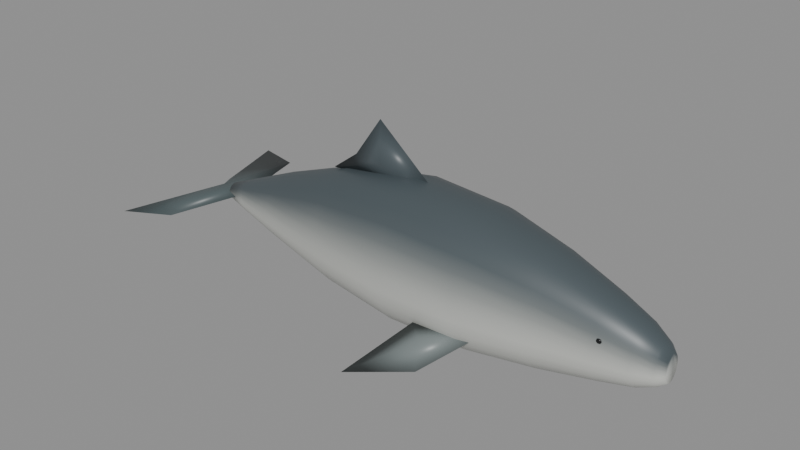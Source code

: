 # Source: porpoise.blend  (saved by Blender 5.2.45; exported with 4.5.12 LTS)
import bpy
from mathutils import Matrix  # noqa: F401  (used for matrix-valued properties, if any)

bpy.ops.wm.read_factory_settings(use_empty=True)
scene = bpy.context.scene
scene.name = 'Scene'

# ---- materials (node trees are filled in below, after node groups)
mat_porpoise_natural_shading = bpy.data.materials.new('porpoise natural shading')
mat_porpoise_eyes = bpy.data.materials.new('porpoise eyes')

# ---- material node trees
mat_porpoise_natural_shading.use_nodes = True; mat_porpoise_natural_shading.node_tree.nodes.clear()
_N = mat_porpoise_natural_shading.node_tree.nodes; _L = mat_porpoise_natural_shading.node_tree.links
n0 = _N.new('ShaderNodeBsdfPrincipled'); n0.name = 'Principled BSDF'; n0.location = (-200, 100)
n0.inputs[2].default_value = 0.42
n0.inputs[10].default_value = 0.005
n1 = _N.new('ShaderNodeOutputMaterial'); n1.name = 'Material Output'; n1.location = (200, 100)
n2 = _N.new('ShaderNodeVertexColor'); n2.name = 'Color Attribute'; n2.location = (0, 0)
_L.new(n0.outputs[0], n1.inputs[0])
_L.new(n2.outputs[0], n0.inputs[0])
n1.is_active_output = True
mat_porpoise_eyes.use_nodes = True; mat_porpoise_eyes.node_tree.nodes.clear()
_N = mat_porpoise_eyes.node_tree.nodes; _L = mat_porpoise_eyes.node_tree.links
n0 = _N.new('ShaderNodeBsdfPrincipled'); n0.name = 'Principled BSDF'; n0.location = (-200, 100)
n0.inputs[0].default_value = (0.005, 0.006, 0.007, 1.0)
n0.inputs[2].default_value = 0.3
n0.inputs[10].default_value = 0.005
n1 = _N.new('ShaderNodeOutputMaterial'); n1.name = 'Material Output'; n1.location = (200, 100)
_L.new(n0.outputs[0], n1.inputs[0])
n1.is_active_output = True

# ---- meshes
me_porpoise_body_and_fins = bpy.data.meshes.new('porpoise_body_and_fins')
me_porpoise_body_and_fins.from_pydata([(-0.64, 0.025, 0.1903), (-0.64, 0.02437, 0.1958), (-0.64, 0.02252, 0.2011), (-0.64, 0.01955, 0.2058), (-0.64, 0.01559, 0.2098), (-0.64, 0.01085, 0.2128), (-0.64, 0.005563, 0.2146), (-0.64, 1.531e-18, 0.2153), (-0.64, -0.005563, 0.2146), (-0.64, -0.01085, 0.2128), (-0.64, -0.01559, 0.2098), (-0.64, -0.01955, 0.2058), (-0.64, -0.02252, 0.2011), (-0.64, -0.02437, 0.1958), (-0.64, -0.025, 0.1903), (-0.64, -0.02437, 0.1847), (-0.64, -0.02252, 0.1794), (-0.64, -0.01955, 0.1747), (-0.64, -0.01559, 0.1707), (-0.64, -0.01085, 0.1677), (-0.64, -0.005563, 0.1659), (-0.64, -4.592e-18, 0.1653), (-0.64, 0.005563, 0.1659), (-0.64, 0.01085, 0.1677), (-0.64, 0.01559, 0.1707), (-0.64, 0.01955, 0.1747), (-0.64, 0.02252, 0.1794), (-0.64, 0.02437, 0.1847), (-0.56, 0.053, 0.1991), (-0.56, 0.05167, 0.2102), (-0.56, 0.04775, 0.2208), (-0.56, 0.04144, 0.2302), (-0.56, 0.03304, 0.2382), (-0.56, 0.023, 0.2441), (-0.56, 0.01179, 0.2478), (-0.56, 3.245e-18, 0.2491), (-0.56, -0.01179, 0.2478), (-0.56, -0.023, 0.2441), (-0.56, -0.03304, 0.2382), (-0.56, -0.04144, 0.2302), (-0.56, -0.04775, 0.2208), (-0.56, -0.05167, 0.2102), (-0.56, -0.053, 0.1991), (-0.56, -0.05167, 0.1879), (-0.56, -0.04775, 0.1774), (-0.56, -0.04144, 0.1679), (-0.56, -0.03304, 0.16), (-0.56, -0.023, 0.154), (-0.56, -0.01179, 0.1503), (-0.56, -9.736e-18, 0.1491), (-0.56, 0.01179, 0.1503), (-0.56, 0.023, 0.154), (-0.56, 0.03304, 0.16), (-0.56, 0.04144, 0.1679), (-0.56, 0.04775, 0.1774), (-0.56, 0.05167, 0.1879), (-0.41, 0.095, 0.2126), (-0.41, 0.09262, 0.2348), (-0.41, 0.08559, 0.256), (-0.41, 0.07427, 0.2749), (-0.41, 0.05923, 0.2908), (-0.41, 0.04122, 0.3027), (-0.41, 0.02114, 0.3101), (-0.41, 5.817e-18, 0.3126), (-0.41, -0.02114, 0.3101), (-0.41, -0.04122, 0.3027), (-0.41, -0.05923, 0.2908), (-0.41, -0.07427, 0.2749), (-0.41, -0.08559, 0.256), (-0.41, -0.09262, 0.2348), (-0.41, -0.095, 0.2126), (-0.41, -0.09262, 0.1903), (-0.41, -0.08559, 0.1692), (-0.41, -0.07427, 0.1502), (-0.41, -0.05923, 0.1344), (-0.41, -0.04122, 0.1225), (-0.41, -0.02114, 0.1151), (-0.41, -1.745e-17, 0.1126), (-0.41, 0.02114, 0.1151), (-0.41, 0.04122, 0.1225), (-0.41, 0.05923, 0.1344), (-0.41, 0.07427, 0.1502), (-0.41, 0.08559, 0.1692), (-0.41, 0.09262, 0.1903), (-0.18, 0.145, 0.2258), (-0.18, 0.1414, 0.2637), (-0.18, 0.1306, 0.2996), (-0.18, 0.1134, 0.3318), (-0.18, 0.09041, 0.3588), (-0.18, 0.06291, 0.379), (-0.18, 0.03227, 0.3916), (-0.18, 8.879e-18, 0.3958), (-0.18, -0.03227, 0.3916), (-0.18, -0.06291, 0.379), (-0.18, -0.09041, 0.3588), (-0.18, -0.1134, 0.3318), (-0.18, -0.1306, 0.2996), (-0.18, -0.1414, 0.2637), (-0.18, -0.145, 0.2258), (-0.18, -0.1414, 0.188), (-0.18, -0.1306, 0.1521), (-0.18, -0.1134, 0.1198), (-0.18, -0.09041, 0.09293), (-0.18, -0.06291, 0.07268), (-0.18, -0.03227, 0.0601), (-0.18, -2.664e-17, 0.05584), (-0.18, 0.03227, 0.0601), (-0.18, 0.06291, 0.07268), (-0.18, 0.09041, 0.09293), (-0.18, 0.1134, 0.1198), (-0.18, 0.1306, 0.1521), (-0.18, 0.1414, 0.188), (0.06, 0.175, 0.23), (0.06, 0.1706, 0.2756), (0.06, 0.1577, 0.3189), (0.06, 0.1368, 0.3578), (0.06, 0.1091, 0.3902), (0.06, 0.07593, 0.4147), (0.06, 0.03894, 0.4298), (0.06, 1.072e-17, 0.435), (0.06, -0.03894, 0.4298), (0.06, -0.07593, 0.4147), (0.06, -0.1091, 0.3902), (0.06, -0.1368, 0.3578), (0.06, -0.1577, 0.3189), (0.06, -0.1706, 0.2756), (0.06, -0.175, 0.23), (0.06, -0.1706, 0.1843), (0.06, -0.1577, 0.141), (0.06, -0.1368, 0.1022), (0.06, -0.1091, 0.06969), (0.06, -0.07593, 0.04527), (0.06, -0.03894, 0.03011), (0.06, -3.215e-17, 0.02497), (0.06, 0.03894, 0.03011), (0.06, 0.07593, 0.04527), (0.06, 0.1091, 0.06969), (0.06, 0.1368, 0.1022), (0.06, 0.1577, 0.141), (0.06, 0.1706, 0.1843), (0.29, 0.17, 0.2246), (0.29, 0.1657, 0.268), (0.29, 0.1532, 0.3092), (0.29, 0.1329, 0.3462), (0.29, 0.106, 0.3771), (0.29, 0.07376, 0.4003), (0.29, 0.03783, 0.4147), (0.29, 1.041e-17, 0.4196), (0.29, -0.03783, 0.4147), (0.29, -0.07376, 0.4003), (0.29, -0.106, 0.3771), (0.29, -0.1329, 0.3462), (0.29, -0.1532, 0.3092), (0.29, -0.1657, 0.268), (0.29, -0.17, 0.2246), (0.29, -0.1657, 0.1812), (0.29, -0.1532, 0.14), (0.29, -0.1329, 0.103), (0.29, -0.106, 0.07217), (0.29, -0.07376, 0.04894), (0.29, -0.03783, 0.03452), (0.29, -3.123e-17, 0.02963), (0.29, 0.03783, 0.03452), (0.29, 0.07376, 0.04894), (0.29, 0.106, 0.07217), (0.29, 0.1329, 0.103), (0.29, 0.1532, 0.14), (0.29, 0.1657, 0.1812), (0.48, 0.13, 0.2134), (0.48, 0.1267, 0.249), (0.48, 0.1171, 0.2828), (0.48, 0.1016, 0.3131), (0.48, 0.08105, 0.3385), (0.48, 0.0564, 0.3575), (0.48, 0.02893, 0.3694), (0.48, 7.96e-18, 0.3734), (0.48, -0.02893, 0.3694), (0.48, -0.0564, 0.3575), (0.48, -0.08105, 0.3385), (0.48, -0.1016, 0.3131), (0.48, -0.1171, 0.2828), (0.48, -0.1267, 0.249), (0.48, -0.13, 0.2134), (0.48, -0.1267, 0.1778), (0.48, -0.1171, 0.1439), (0.48, -0.1016, 0.1136), (0.48, -0.08105, 0.08827), (0.48, -0.0564, 0.06921), (0.48, -0.02893, 0.05737), (0.48, -2.388e-17, 0.05336), (0.48, 0.02893, 0.05737), (0.48, 0.0564, 0.06921), (0.48, 0.08105, 0.08827), (0.48, 0.1016, 0.1136), (0.48, 0.1171, 0.1439), (0.48, 0.1267, 0.1778), (0.64, 0.094, 0.1991), (0.64, 0.09164, 0.2247), (0.64, 0.08469, 0.249), (0.64, 0.07349, 0.2708), (0.64, 0.05861, 0.289), (0.64, 0.04079, 0.3027), (0.64, 0.02092, 0.3112), (0.64, 5.756e-18, 0.3141), (0.64, -0.02092, 0.3112), (0.64, -0.04079, 0.3027), (0.64, -0.05861, 0.289), (0.64, -0.07349, 0.2708), (0.64, -0.08469, 0.249), (0.64, -0.09164, 0.2247), (0.64, -0.094, 0.1991), (0.64, -0.09164, 0.1735), (0.64, -0.08469, 0.1492), (0.64, -0.07349, 0.1274), (0.64, -0.05861, 0.1092), (0.64, -0.04079, 0.09545), (0.64, -0.02092, 0.08695), (0.64, -1.727e-17, 0.08406), (0.64, 0.02092, 0.08695), (0.64, 0.04079, 0.09545), (0.64, 0.05861, 0.1092), (0.64, 0.07349, 0.1274), (0.64, 0.08469, 0.1492), (0.64, 0.09164, 0.1735), (0.73, 0.07, 0.1891), (0.73, 0.06824, 0.208), (0.73, 0.06307, 0.226), (0.73, 0.05473, 0.2421), (0.73, 0.04364, 0.2555), (0.73, 0.03037, 0.2657), (0.73, 0.01558, 0.272), (0.73, 4.286e-18, 0.2741), (0.73, -0.01558, 0.272), (0.73, -0.03037, 0.2657), (0.73, -0.04364, 0.2555), (0.73, -0.05473, 0.2421), (0.73, -0.06307, 0.226), (0.73, -0.06824, 0.208), (0.73, -0.07, 0.1891), (0.73, -0.06824, 0.1702), (0.73, -0.06307, 0.1522), (0.73, -0.05473, 0.1361), (0.73, -0.04364, 0.1226), (0.73, -0.03037, 0.1125), (0.73, -0.01558, 0.1062), (0.73, -1.286e-17, 0.1041), (0.73, 0.01558, 0.1062), (0.73, 0.03037, 0.1125), (0.73, 0.04364, 0.1226), (0.73, 0.05473, 0.1361), (0.73, 0.06307, 0.1522), (0.73, 0.06824, 0.1702), (0.78, 0.048, 0.1829), (0.78, 0.0468, 0.1956), (0.78, 0.04325, 0.2077), (0.78, 0.03753, 0.2185), (0.78, 0.02993, 0.2275), (0.78, 0.02083, 0.2343), (0.78, 0.01068, 0.2385), (0.78, 2.939e-18, 0.2399), (0.78, -0.01068, 0.2385), (0.78, -0.02083, 0.2343), (0.78, -0.02993, 0.2275), (0.78, -0.03753, 0.2185), (0.78, -0.04325, 0.2077), (0.78, -0.0468, 0.1956), (0.78, -0.048, 0.1829), (0.78, -0.0468, 0.1703), (0.78, -0.04325, 0.1582), (0.78, -0.03753, 0.1474), (0.78, -0.02993, 0.1384), (0.78, -0.02083, 0.1316), (0.78, -0.01068, 0.1274), (0.78, -8.817e-18, 0.1259), (0.78, 0.01068, 0.1274), (0.78, 0.02083, 0.1316), (0.78, 0.02993, 0.1384), (0.78, 0.03753, 0.1474), (0.78, 0.04325, 0.1582), (0.78, 0.0468, 0.1703), (0.8, 0.028, 0.1804), (0.8, 0.0273, 0.1893), (0.8, 0.02523, 0.1977), (0.8, 0.02189, 0.2053), (0.8, 0.01746, 0.2116), (0.8, 0.01215, 0.2164), (0.8, 0.006231, 0.2194), (0.8, 1.715e-18, 0.2204), (0.8, -0.006231, 0.2194), (0.8, -0.01215, 0.2164), (0.8, -0.01746, 0.2116), (0.8, -0.02189, 0.2053), (0.8, -0.02523, 0.1977), (0.8, -0.0273, 0.1893), (0.8, -0.028, 0.1804), (0.8, -0.0273, 0.1715), (0.8, -0.02523, 0.163), (0.8, -0.02189, 0.1554), (0.8, -0.01746, 0.1491), (0.8, -0.01215, 0.1443), (0.8, -0.006231, 0.1414), (0.8, -5.144e-18, 0.1404), (0.8, 0.006231, 0.1414), (0.8, 0.01215, 0.1443), (0.8, 0.01746, 0.1491), (0.8, 0.02189, 0.1554), (0.8, 0.02523, 0.163), (0.8, 0.0273, 0.1715), (0.13, 0.0, 0.4), (-0.065, 0.0, 0.565), (-0.15, 0.0, 0.445), (-0.23, 0.0, 0.385), (-0.06, -0.012, 0.44), (-0.06, 0.012, 0.44), (0.36, -0.105, 0.145), (0.24, -0.23, 0.045), (0.055, -0.3, 0.0), (0.16, -0.14, 0.115), (0.21, -0.18, 0.076), (0.21, -0.18, 0.094), (0.36, 0.105, 0.145), (0.24, 0.23, 0.045), (0.055, 0.3, 0.0), (0.16, 0.14, 0.115), (0.21, 0.18, 0.076), (0.21, 0.18, 0.094), (-0.59, 0.0, 0.195), (-0.65, 0.24, 0.195), (-0.8, 0.29, 0.18), (-0.74, 0.065, 0.175), (-0.71, 0.0, 0.175), (-0.74, -0.065, 0.175), (-0.8, -0.29, 0.18), (-0.65, -0.24, 0.195), (-0.69, 0.0, 0.173), (-0.69, 0.0, 0.197)], [], [(0, 1, 29, 28), (1, 2, 30, 29), (2, 3, 31, 30), (3, 4, 32, 31), (4, 5, 33, 32), (5, 6, 34, 33), (6, 7, 35, 34), (7, 8, 36, 35), (8, 9, 37, 36), (9, 10, 38, 37), (10, 11, 39, 38), (11, 12, 40, 39), (12, 13, 41, 40), (13, 14, 42, 41), (14, 15, 43, 42), (15, 16, 44, 43), (16, 17, 45, 44), (17, 18, 46, 45), (18, 19, 47, 46), (19, 20, 48, 47), (20, 21, 49, 48), (21, 22, 50, 49), (22, 23, 51, 50), (23, 24, 52, 51), (24, 25, 53, 52), (25, 26, 54, 53), (26, 27, 55, 54), (27, 0, 28, 55), (28, 29, 57, 56), (29, 30, 58, 57), (30, 31, 59, 58), (31, 32, 60, 59), (32, 33, 61, 60), (33, 34, 62, 61), (34, 35, 63, 62), (35, 36, 64, 63), (36, 37, 65, 64), (37, 38, 66, 65), (38, 39, 67, 66), (39, 40, 68, 67), (40, 41, 69, 68), (41, 42, 70, 69), (42, 43, 71, 70), (43, 44, 72, 71), (44, 45, 73, 72), (45, 46, 74, 73), (46, 47, 75, 74), (47, 48, 76, 75), (48, 49, 77, 76), (49, 50, 78, 77), (50, 51, 79, 78), (51, 52, 80, 79), (52, 53, 81, 80), (53, 54, 82, 81), (54, 55, 83, 82), (55, 28, 56, 83), (56, 57, 85, 84), (57, 58, 86, 85), (58, 59, 87, 86), (59, 60, 88, 87), (60, 61, 89, 88), (61, 62, 90, 89), (62, 63, 91, 90), (63, 64, 92, 91), (64, 65, 93, 92), (65, 66, 94, 93), (66, 67, 95, 94), (67, 68, 96, 95), (68, 69, 97, 96), (69, 70, 98, 97), (70, 71, 99, 98), (71, 72, 100, 99), (72, 73, 101, 100), (73, 74, 102, 101), (74, 75, 103, 102), (75, 76, 104, 103), (76, 77, 105, 104), (77, 78, 106, 105), (78, 79, 107, 106), (79, 80, 108, 107), (80, 81, 109, 108), (81, 82, 110, 109), (82, 83, 111, 110), (83, 56, 84, 111), (84, 85, 113, 112), (85, 86, 114, 113), (86, 87, 115, 114), (87, 88, 116, 115), (88, 89, 117, 116), (89, 90, 118, 117), (90, 91, 119, 118), (91, 92, 120, 119), (92, 93, 121, 120), (93, 94, 122, 121), (94, 95, 123, 122), (95, 96, 124, 123), (96, 97, 125, 124), (97, 98, 126, 125), (98, 99, 127, 126), (99, 100, 128, 127), (100, 101, 129, 128), (101, 102, 130, 129), (102, 103, 131, 130), (103, 104, 132, 131), (104, 105, 133, 132), (105, 106, 134, 133), (106, 107, 135, 134), (107, 108, 136, 135), (108, 109, 137, 136), (109, 110, 138, 137), (110, 111, 139, 138), (111, 84, 112, 139), (112, 113, 141, 140), (113, 114, 142, 141), (114, 115, 143, 142), (115, 116, 144, 143), (116, 117, 145, 144), (117, 118, 146, 145), (118, 119, 147, 146), (119, 120, 148, 147), (120, 121, 149, 148), (121, 122, 150, 149), (122, 123, 151, 150), (123, 124, 152, 151), (124, 125, 153, 152), (125, 126, 154, 153), (126, 127, 155, 154), (127, 128, 156, 155), (128, 129, 157, 156), (129, 130, 158, 157), (130, 131, 159, 158), (131, 132, 160, 159), (132, 133, 161, 160), (133, 134, 162, 161), (134, 135, 163, 162), (135, 136, 164, 163), (136, 137, 165, 164), (137, 138, 166, 165), (138, 139, 167, 166), (139, 112, 140, 167), (140, 141, 169, 168), (141, 142, 170, 169), (142, 143, 171, 170), (143, 144, 172, 171), (144, 145, 173, 172), (145, 146, 174, 173), (146, 147, 175, 174), (147, 148, 176, 175), (148, 149, 177, 176), (149, 150, 178, 177), (150, 151, 179, 178), (151, 152, 180, 179), (152, 153, 181, 180), (153, 154, 182, 181), (154, 155, 183, 182), (155, 156, 184, 183), (156, 157, 185, 184), (157, 158, 186, 185), (158, 159, 187, 186), (159, 160, 188, 187), (160, 161, 189, 188), (161, 162, 190, 189), (162, 163, 191, 190), (163, 164, 192, 191), (164, 165, 193, 192), (165, 166, 194, 193), (166, 167, 195, 194), (167, 140, 168, 195), (168, 169, 197, 196), (169, 170, 198, 197), (170, 171, 199, 198), (171, 172, 200, 199), (172, 173, 201, 200), (173, 174, 202, 201), (174, 175, 203, 202), (175, 176, 204, 203), (176, 177, 205, 204), (177, 178, 206, 205), (178, 179, 207, 206), (179, 180, 208, 207), (180, 181, 209, 208), (181, 182, 210, 209), (182, 183, 211, 210), (183, 184, 212, 211), (184, 185, 213, 212), (185, 186, 214, 213), (186, 187, 215, 214), (187, 188, 216, 215), (188, 189, 217, 216), (189, 190, 218, 217), (190, 191, 219, 218), (191, 192, 220, 219), (192, 193, 221, 220), (193, 194, 222, 221), (194, 195, 223, 222), (195, 168, 196, 223), (196, 197, 225, 224), (197, 198, 226, 225), (198, 199, 227, 226), (199, 200, 228, 227), (200, 201, 229, 228), (201, 202, 230, 229), (202, 203, 231, 230), (203, 204, 232, 231), (204, 205, 233, 232), (205, 206, 234, 233), (206, 207, 235, 234), (207, 208, 236, 235), (208, 209, 237, 236), (209, 210, 238, 237), (210, 211, 239, 238), (211, 212, 240, 239), (212, 213, 241, 240), (213, 214, 242, 241), (214, 215, 243, 242), (215, 216, 244, 243), (216, 217, 245, 244), (217, 218, 246, 245), (218, 219, 247, 246), (219, 220, 248, 247), (220, 221, 249, 248), (221, 222, 250, 249), (222, 223, 251, 250), (223, 196, 224, 251), (224, 225, 253, 252), (225, 226, 254, 253), (226, 227, 255, 254), (227, 228, 256, 255), (228, 229, 257, 256), (229, 230, 258, 257), (230, 231, 259, 258), (231, 232, 260, 259), (232, 233, 261, 260), (233, 234, 262, 261), (234, 235, 263, 262), (235, 236, 264, 263), (236, 237, 265, 264), (237, 238, 266, 265), (238, 239, 267, 266), (239, 240, 268, 267), (240, 241, 269, 268), (241, 242, 270, 269), (242, 243, 271, 270), (243, 244, 272, 271), (244, 245, 273, 272), (245, 246, 274, 273), (246, 247, 275, 274), (247, 248, 276, 275), (248, 249, 277, 276), (249, 250, 278, 277), (250, 251, 279, 278), (251, 224, 252, 279), (252, 253, 281, 280), (253, 254, 282, 281), (254, 255, 283, 282), (255, 256, 284, 283), (256, 257, 285, 284), (257, 258, 286, 285), (258, 259, 287, 286), (259, 260, 288, 287), (260, 261, 289, 288), (261, 262, 290, 289), (262, 263, 291, 290), (263, 264, 292, 291), (264, 265, 293, 292), (265, 266, 294, 293), (266, 267, 295, 294), (267, 268, 296, 295), (268, 269, 297, 296), (269, 270, 298, 297), (270, 271, 299, 298), (271, 272, 300, 299), (272, 273, 301, 300), (273, 274, 302, 301), (274, 275, 303, 302), (275, 276, 304, 303), (276, 277, 305, 304), (277, 278, 306, 305), (278, 279, 307, 306), (279, 252, 280, 307), (27, 26, 25, 24, 23, 22, 21, 20, 19, 18, 17, 16, 15, 14, 13, 12, 11, 10, 9, 8, 7, 6, 5, 4, 3, 2, 1, 0), (280, 281, 282, 283, 284, 285, 286, 287, 288, 289, 290, 291, 292, 293, 294, 295, 296, 297, 298, 299, 300, 301, 302, 303, 304, 305, 306, 307), (312, 308, 309), (312, 309, 310), (312, 310, 311), (312, 311, 308), (308, 313, 309), (309, 313, 310), (310, 313, 311), (311, 313, 308), (318, 314, 315), (318, 315, 316), (318, 316, 317), (318, 317, 314), (314, 319, 315), (315, 319, 316), (316, 319, 317), (317, 319, 314), (324, 321, 320), (324, 322, 321), (324, 323, 322), (324, 320, 323), (320, 321, 325), (321, 322, 325), (322, 323, 325), (323, 320, 325), (334, 327, 326), (334, 328, 327), (334, 329, 328), (334, 330, 329), (334, 331, 330), (334, 332, 331), (334, 333, 332), (334, 326, 333), (326, 327, 335), (327, 328, 335), (328, 329, 335), (329, 330, 335), (330, 331, 335), (331, 332, 335), (332, 333, 335), (333, 326, 335)])
me_porpoise_body_and_fins.polygons.foreach_set('use_smooth', [True] * 322)
_ca = me_porpoise_body_and_fins.color_attributes.new('Color', 'FLOAT_COLOR', 'POINT')
_ca.data.foreach_set('color', [0.4672, 0.4802, 0.4552, 1.0, 0.296, 0.3119, 0.3019, 1.0, 0.1497, 0.1682, 0.1708, 1.0, 0.07296, 0.09282, 0.1021, 1.0, 0.065, 0.085, 0.095, 1.0, 0.065, 0.085, 0.095, 1.0, 0.065, 0.085, 0.095, 1.0, 0.065, 0.085, 0.095, 1.0, 0.065, 0.085, 0.095, 1.0, 0.065, 0.085, 0.095, 1.0, 0.065, 0.085, 0.095, 1.0, 0.07296, 0.09282, 0.1021, 1.0, 0.1497, 0.1682, 0.1708, 1.0, 0.296, 0.3119, 0.3019, 1.0, 0.4672, 0.4802, 0.4552, 1.0, 0.5999, 0.6106, 0.5741, 1.0, 0.64, 0.65, 0.61, 1.0, 0.64, 0.65, 0.61, 1.0, 0.64, 0.65, 0.61, 1.0, 0.64, 0.65, 0.61, 1.0, 0.64, 0.65, 0.61, 1.0, 0.64, 0.65, 0.61, 1.0, 0.64, 0.65, 0.61, 1.0, 0.64, 0.65, 0.61, 1.0, 0.64, 0.65, 0.61, 1.0, 0.64, 0.65, 0.61, 1.0, 0.64, 0.65, 0.61, 1.0, 0.5999, 0.6106, 0.5741, 1.0, 0.4672, 0.4802, 0.4552, 1.0, 0.296, 0.3119, 0.3019, 1.0, 0.1497, 0.1682, 0.1708, 1.0, 0.07296, 0.09282, 0.1021, 1.0, 0.065, 0.085, 0.095, 1.0, 0.065, 0.085, 0.095, 1.0, 0.065, 0.085, 0.095, 1.0, 0.065, 0.085, 0.095, 1.0, 0.065, 0.085, 0.095, 1.0, 0.065, 0.085, 0.095, 1.0, 0.065, 0.085, 0.095, 1.0, 0.07296, 0.09282, 0.1021, 1.0, 0.1497, 0.1682, 0.1708, 1.0, 0.296, 0.3119, 0.3019, 1.0, 0.4672, 0.4802, 0.4552, 1.0, 0.5999, 0.6106, 0.5741, 1.0, 0.64, 0.65, 0.61, 1.0, 0.64, 0.65, 0.61, 1.0, 0.64, 0.65, 0.61, 1.0, 0.64, 0.65, 0.61, 1.0, 0.64, 0.65, 0.61, 1.0, 0.64, 0.65, 0.61, 1.0, 0.64, 0.65, 0.61, 1.0, 0.64, 0.65, 0.61, 1.0, 0.64, 0.65, 0.61, 1.0, 0.64, 0.65, 0.61, 1.0, 0.64, 0.65, 0.61, 1.0, 0.5999, 0.6106, 0.5741, 1.0, 0.4672, 0.4802, 0.4552, 1.0, 0.296, 0.3119, 0.3019, 1.0, 0.1497, 0.1682, 0.1708, 1.0, 0.07296, 0.09282, 0.1021, 1.0, 0.065, 0.085, 0.095, 1.0, 0.065, 0.085, 0.095, 1.0, 0.065, 0.085, 0.095, 1.0, 0.065, 0.085, 0.095, 1.0, 0.065, 0.085, 0.095, 1.0, 0.065, 0.085, 0.095, 1.0, 0.065, 0.085, 0.095, 1.0, 0.07296, 0.09282, 0.1021, 1.0, 0.1497, 0.1682, 0.1708, 1.0, 0.296, 0.3119, 0.3019, 1.0, 0.4672, 0.4802, 0.4552, 1.0, 0.5999, 0.6106, 0.5741, 1.0, 0.64, 0.65, 0.61, 1.0, 0.64, 0.65, 0.61, 1.0, 0.64, 0.65, 0.61, 1.0, 0.64, 0.65, 0.61, 1.0, 0.64, 0.65, 0.61, 1.0, 0.64, 0.65, 0.61, 1.0, 0.64, 0.65, 0.61, 1.0, 0.64, 0.65, 0.61, 1.0, 0.64, 0.65, 0.61, 1.0, 0.64, 0.65, 0.61, 1.0, 0.64, 0.65, 0.61, 1.0, 0.5999, 0.6106, 0.5741, 1.0, 0.4672, 0.4802, 0.4552, 1.0, 0.296, 0.3119, 0.3019, 1.0, 0.1497, 0.1682, 0.1708, 1.0, 0.07296, 0.09282, 0.1021, 1.0, 0.065, 0.085, 0.095, 1.0, 0.065, 0.085, 0.095, 1.0, 0.065, 0.085, 0.095, 1.0, 0.065, 0.085, 0.095, 1.0, 0.065, 0.085, 0.095, 1.0, 0.065, 0.085, 0.095, 1.0, 0.065, 0.085, 0.095, 1.0, 0.07296, 0.09282, 0.1021, 1.0, 0.1497, 0.1682, 0.1708, 1.0, 0.296, 0.3119, 0.3019, 1.0, 0.4672, 0.4802, 0.4552, 1.0, 0.5999, 0.6106, 0.5741, 1.0, 0.64, 0.65, 0.61, 1.0, 0.64, 0.65, 0.61, 1.0, 0.64, 0.65, 0.61, 1.0, 0.64, 0.65, 0.61, 1.0, 0.64, 0.65, 0.61, 1.0, 0.64, 0.65, 0.61, 1.0, 0.64, 0.65, 0.61, 1.0, 0.64, 0.65, 0.61, 1.0, 0.64, 0.65, 0.61, 1.0, 0.64, 0.65, 0.61, 1.0, 0.64, 0.65, 0.61, 1.0, 0.5999, 0.6106, 0.5741, 1.0, 0.4672, 0.4802, 0.4552, 1.0, 0.296, 0.3119, 0.3019, 1.0, 0.1497, 0.1682, 0.1708, 1.0, 0.07296, 0.09282, 0.1021, 1.0, 0.065, 0.085, 0.095, 1.0, 0.065, 0.085, 0.095, 1.0, 0.065, 0.085, 0.095, 1.0, 0.065, 0.085, 0.095, 1.0, 0.065, 0.085, 0.095, 1.0, 0.065, 0.085, 0.095, 1.0, 0.065, 0.085, 0.095, 1.0, 0.07296, 0.09282, 0.1021, 1.0, 0.1497, 0.1682, 0.1708, 1.0, 0.296, 0.3119, 0.3019, 1.0, 0.4672, 0.4802, 0.4552, 1.0, 0.5999, 0.6106, 0.5741, 1.0, 0.64, 0.65, 0.61, 1.0, 0.64, 0.65, 0.61, 1.0, 0.64, 0.65, 0.61, 1.0, 0.64, 0.65, 0.61, 1.0, 0.64, 0.65, 0.61, 1.0, 0.64, 0.65, 0.61, 1.0, 0.64, 0.65, 0.61, 1.0, 0.64, 0.65, 0.61, 1.0, 0.64, 0.65, 0.61, 1.0, 0.64, 0.65, 0.61, 1.0, 0.64, 0.65, 0.61, 1.0, 0.5999, 0.6106, 0.5741, 1.0, 0.4672, 0.4802, 0.4552, 1.0, 0.296, 0.3119, 0.3019, 1.0, 0.1497, 0.1682, 0.1708, 1.0, 0.07296, 0.09282, 0.1021, 1.0, 0.065, 0.085, 0.095, 1.0, 0.065, 0.085, 0.095, 1.0, 0.065, 0.085, 0.095, 1.0, 0.065, 0.085, 0.095, 1.0, 0.065, 0.085, 0.095, 1.0, 0.065, 0.085, 0.095, 1.0, 0.065, 0.085, 0.095, 1.0, 0.07296, 0.09282, 0.1021, 1.0, 0.1497, 0.1682, 0.1708, 1.0, 0.296, 0.3119, 0.3019, 1.0, 0.4672, 0.4802, 0.4552, 1.0, 0.5999, 0.6106, 0.5741, 1.0, 0.64, 0.65, 0.61, 1.0, 0.64, 0.65, 0.61, 1.0, 0.64, 0.65, 0.61, 1.0, 0.64, 0.65, 0.61, 1.0, 0.64, 0.65, 0.61, 1.0, 0.64, 0.65, 0.61, 1.0, 0.64, 0.65, 0.61, 1.0, 0.64, 0.65, 0.61, 1.0, 0.64, 0.65, 0.61, 1.0, 0.64, 0.65, 0.61, 1.0, 0.64, 0.65, 0.61, 1.0, 0.5999, 0.6106, 0.5741, 1.0, 0.4672, 0.4802, 0.4552, 1.0, 0.296, 0.3119, 0.3019, 1.0, 0.1497, 0.1682, 0.1708, 1.0, 0.07296, 0.09282, 0.1021, 1.0, 0.065, 0.085, 0.095, 1.0, 0.065, 0.085, 0.095, 1.0, 0.065, 0.085, 0.095, 1.0, 0.065, 0.085, 0.095, 1.0, 0.065, 0.085, 0.095, 1.0, 0.065, 0.085, 0.095, 1.0, 0.065, 0.085, 0.095, 1.0, 0.07296, 0.09282, 0.1021, 1.0, 0.1497, 0.1682, 0.1708, 1.0, 0.296, 0.3119, 0.3019, 1.0, 0.4672, 0.4802, 0.4552, 1.0, 0.5999, 0.6106, 0.5741, 1.0, 0.64, 0.65, 0.61, 1.0, 0.64, 0.65, 0.61, 1.0, 0.64, 0.65, 0.61, 1.0, 0.64, 0.65, 0.61, 1.0, 0.64, 0.65, 0.61, 1.0, 0.64, 0.65, 0.61, 1.0, 0.64, 0.65, 0.61, 1.0, 0.64, 0.65, 0.61, 1.0, 0.64, 0.65, 0.61, 1.0, 0.64, 0.65, 0.61, 1.0, 0.64, 0.65, 0.61, 1.0, 0.5999, 0.6106, 0.5741, 1.0, 0.4672, 0.4802, 0.4552, 1.0, 0.296, 0.3119, 0.3019, 1.0, 0.1497, 0.1682, 0.1708, 1.0, 0.07296, 0.09282, 0.1021, 1.0, 0.065, 0.085, 0.095, 1.0, 0.065, 0.085, 0.095, 1.0, 0.065, 0.085, 0.095, 1.0, 0.065, 0.085, 0.095, 1.0, 0.065, 0.085, 0.095, 1.0, 0.065, 0.085, 0.095, 1.0, 0.065, 0.085, 0.095, 1.0, 0.07296, 0.09282, 0.1021, 1.0, 0.1497, 0.1682, 0.1708, 1.0, 0.296, 0.3119, 0.3019, 1.0, 0.4672, 0.4802, 0.4552, 1.0, 0.5999, 0.6106, 0.5741, 1.0, 0.64, 0.65, 0.61, 1.0, 0.64, 0.65, 0.61, 1.0, 0.64, 0.65, 0.61, 1.0, 0.64, 0.65, 0.61, 1.0, 0.64, 0.65, 0.61, 1.0, 0.64, 0.65, 0.61, 1.0, 0.64, 0.65, 0.61, 1.0, 0.64, 0.65, 0.61, 1.0, 0.64, 0.65, 0.61, 1.0, 0.64, 0.65, 0.61, 1.0, 0.64, 0.65, 0.61, 1.0, 0.5999, 0.6106, 0.5741, 1.0, 0.4672, 0.4802, 0.4552, 1.0, 0.296, 0.3119, 0.3019, 1.0, 0.1497, 0.1682, 0.1708, 1.0, 0.07296, 0.09282, 0.1021, 1.0, 0.065, 0.085, 0.095, 1.0, 0.065, 0.085, 0.095, 1.0, 0.065, 0.085, 0.095, 1.0, 0.065, 0.085, 0.095, 1.0, 0.065, 0.085, 0.095, 1.0, 0.065, 0.085, 0.095, 1.0, 0.065, 0.085, 0.095, 1.0, 0.07296, 0.09282, 0.1021, 1.0, 0.1497, 0.1682, 0.1708, 1.0, 0.296, 0.3119, 0.3019, 1.0, 0.4672, 0.4802, 0.4552, 1.0, 0.5999, 0.6106, 0.5741, 1.0, 0.64, 0.65, 0.61, 1.0, 0.64, 0.65, 0.61, 1.0, 0.64, 0.65, 0.61, 1.0, 0.64, 0.65, 0.61, 1.0, 0.64, 0.65, 0.61, 1.0, 0.64, 0.65, 0.61, 1.0, 0.64, 0.65, 0.61, 1.0, 0.64, 0.65, 0.61, 1.0, 0.64, 0.65, 0.61, 1.0, 0.64, 0.65, 0.61, 1.0, 0.64, 0.65, 0.61, 1.0, 0.5999, 0.6106, 0.5741, 1.0, 0.4672, 0.4802, 0.4552, 1.0, 0.296, 0.3119, 0.3019, 1.0, 0.1497, 0.1682, 0.1708, 1.0, 0.07296, 0.09282, 0.1021, 1.0, 0.065, 0.085, 0.095, 1.0, 0.065, 0.085, 0.095, 1.0, 0.065, 0.085, 0.095, 1.0, 0.065, 0.085, 0.095, 1.0, 0.065, 0.085, 0.095, 1.0, 0.065, 0.085, 0.095, 1.0, 0.065, 0.085, 0.095, 1.0, 0.07296, 0.09282, 0.1021, 1.0, 0.1497, 0.1682, 0.1708, 1.0, 0.296, 0.3119, 0.3019, 1.0, 0.4672, 0.4802, 0.4552, 1.0, 0.5999, 0.6106, 0.5741, 1.0, 0.64, 0.65, 0.61, 1.0, 0.64, 0.65, 0.61, 1.0, 0.64, 0.65, 0.61, 1.0, 0.64, 0.65, 0.61, 1.0, 0.64, 0.65, 0.61, 1.0, 0.64, 0.65, 0.61, 1.0, 0.64, 0.65, 0.61, 1.0, 0.64, 0.65, 0.61, 1.0, 0.64, 0.65, 0.61, 1.0, 0.64, 0.65, 0.61, 1.0, 0.64, 0.65, 0.61, 1.0, 0.5999, 0.6106, 0.5741, 1.0, 0.4672, 0.4802, 0.4552, 1.0, 0.296, 0.3119, 0.3019, 1.0, 0.1497, 0.1682, 0.1708, 1.0, 0.07296, 0.09282, 0.1021, 1.0, 0.065, 0.085, 0.095, 1.0, 0.065, 0.085, 0.095, 1.0, 0.065, 0.085, 0.095, 1.0, 0.065, 0.085, 0.095, 1.0, 0.065, 0.085, 0.095, 1.0, 0.065, 0.085, 0.095, 1.0, 0.065, 0.085, 0.095, 1.0, 0.07296, 0.09282, 0.1021, 1.0, 0.1497, 0.1682, 0.1708, 1.0, 0.296, 0.3119, 0.3019, 1.0, 0.4672, 0.4802, 0.4552, 1.0, 0.5999, 0.6106, 0.5741, 1.0, 0.64, 0.65, 0.61, 1.0, 0.64, 0.65, 0.61, 1.0, 0.64, 0.65, 0.61, 1.0, 0.64, 0.65, 0.61, 1.0, 0.64, 0.65, 0.61, 1.0, 0.64, 0.65, 0.61, 1.0, 0.64, 0.65, 0.61, 1.0, 0.64, 0.65, 0.61, 1.0, 0.64, 0.65, 0.61, 1.0, 0.64, 0.65, 0.61, 1.0, 0.64, 0.65, 0.61, 1.0, 0.5999, 0.6106, 0.5741, 1.0, 0.07, 0.09, 0.1, 1.0, 0.07, 0.09, 0.1, 1.0, 0.07, 0.09, 0.1, 1.0, 0.07, 0.09, 0.1, 1.0, 0.07, 0.09, 0.1, 1.0, 0.07, 0.09, 0.1, 1.0, 0.18, 0.21, 0.21, 1.0, 0.18, 0.21, 0.21, 1.0, 0.18, 0.21, 0.21, 1.0, 0.18, 0.21, 0.21, 1.0, 0.18, 0.21, 0.21, 1.0, 0.18, 0.21, 0.21, 1.0, 0.18, 0.21, 0.21, 1.0, 0.18, 0.21, 0.21, 1.0, 0.18, 0.21, 0.21, 1.0, 0.18, 0.21, 0.21, 1.0, 0.18, 0.21, 0.21, 1.0, 0.18, 0.21, 0.21, 1.0, 0.08, 0.105, 0.11, 1.0, 0.08, 0.105, 0.11, 1.0, 0.08, 0.105, 0.11, 1.0, 0.08, 0.105, 0.11, 1.0, 0.08, 0.105, 0.11, 1.0, 0.08, 0.105, 0.11, 1.0, 0.08, 0.105, 0.11, 1.0, 0.08, 0.105, 0.11, 1.0, 0.08, 0.105, 0.11, 1.0, 0.08, 0.105, 0.11, 1.0])
me_porpoise_body_and_fins.materials.append(mat_porpoise_natural_shading)
me_porpoise_body_and_fins.update()
me_small_eyes = bpy.data.meshes.new('small_eyes')
me_small_eyes.from_pydata([(0.655, -0.084, 0.228), (0.6607, -0.084, 0.2301), (0.659, -0.082, 0.2301), (0.655, -0.08117, 0.2301), (0.651, -0.082, 0.2301), (0.6493, -0.084, 0.2301), (0.651, -0.086, 0.2301), (0.655, -0.08683, 0.2301), (0.659, -0.086, 0.2301), (0.663, -0.084, 0.235), (0.6607, -0.08117, 0.235), (0.655, -0.08, 0.235), (0.6493, -0.08117, 0.235), (0.647, -0.084, 0.235), (0.6493, -0.08683, 0.235), (0.655, -0.088, 0.235), (0.6607, -0.08683, 0.235), (0.6607, -0.084, 0.2399), (0.659, -0.082, 0.2399), (0.655, -0.08117, 0.2399), (0.651, -0.082, 0.2399), (0.6493, -0.084, 0.2399), (0.651, -0.086, 0.2399), (0.655, -0.08683, 0.2399), (0.659, -0.086, 0.2399), (0.655, -0.084, 0.242), (0.655, 0.084, 0.228), (0.6607, 0.084, 0.2301), (0.659, 0.086, 0.2301), (0.655, 0.08683, 0.2301), (0.651, 0.086, 0.2301), (0.6493, 0.084, 0.2301), (0.651, 0.082, 0.2301), (0.655, 0.08117, 0.2301), (0.659, 0.082, 0.2301), (0.663, 0.084, 0.235), (0.6607, 0.08683, 0.235), (0.655, 0.088, 0.235), (0.6493, 0.08683, 0.235), (0.647, 0.084, 0.235), (0.6493, 0.08117, 0.235), (0.655, 0.08, 0.235), (0.6607, 0.08117, 0.235), (0.6607, 0.084, 0.2399), (0.659, 0.086, 0.2399), (0.655, 0.08683, 0.2399), (0.651, 0.086, 0.2399), (0.6493, 0.084, 0.2399), (0.651, 0.082, 0.2399), (0.655, 0.08117, 0.2399), (0.659, 0.082, 0.2399), (0.655, 0.084, 0.242)], [], [(0, 2, 1), (1, 2, 10, 9), (9, 10, 18, 17), (17, 18, 25), (0, 3, 2), (2, 3, 11, 10), (10, 11, 19, 18), (18, 19, 25), (0, 4, 3), (3, 4, 12, 11), (11, 12, 20, 19), (19, 20, 25), (0, 5, 4), (4, 5, 13, 12), (12, 13, 21, 20), (20, 21, 25), (0, 6, 5), (5, 6, 14, 13), (13, 14, 22, 21), (21, 22, 25), (0, 7, 6), (6, 7, 15, 14), (14, 15, 23, 22), (22, 23, 25), (0, 8, 7), (7, 8, 16, 15), (15, 16, 24, 23), (23, 24, 25), (0, 1, 8), (8, 1, 9, 16), (16, 9, 17, 24), (24, 17, 25), (26, 28, 27), (27, 28, 36, 35), (35, 36, 44, 43), (43, 44, 51), (26, 29, 28), (28, 29, 37, 36), (36, 37, 45, 44), (44, 45, 51), (26, 30, 29), (29, 30, 38, 37), (37, 38, 46, 45), (45, 46, 51), (26, 31, 30), (30, 31, 39, 38), (38, 39, 47, 46), (46, 47, 51), (26, 32, 31), (31, 32, 40, 39), (39, 40, 48, 47), (47, 48, 51), (26, 33, 32), (32, 33, 41, 40), (40, 41, 49, 48), (48, 49, 51), (26, 34, 33), (33, 34, 42, 41), (41, 42, 50, 49), (49, 50, 51), (26, 27, 34), (34, 27, 35, 42), (42, 35, 43, 50), (50, 43, 51)])
me_small_eyes.polygons.foreach_set('use_smooth', [True] * 64)
me_small_eyes.materials.append(mat_porpoise_eyes)
me_small_eyes.update()

# ---- objects
ob_porpoise = bpy.data.objects.new('porpoise', None)
ob_porpoise_body_and_fins = bpy.data.objects.new('porpoise_body_and_fins', me_porpoise_body_and_fins)
ob_small_eyes = bpy.data.objects.new('small_eyes', me_small_eyes)

# ---- transforms, parenting, visibility, modifiers, constraints
ob_porpoise.location = (0.0, 0.0, 0.0)
ob_porpoise_body_and_fins.parent = ob_porpoise
ob_porpoise_body_and_fins.location = (0.0, 0.0, 0.0)
ob_small_eyes.parent = ob_porpoise
ob_small_eyes.location = (0.0, 0.0, 0.0)

# ---- collection membership
scene.collection.objects.link(ob_porpoise)
scene.collection.objects.link(ob_porpoise_body_and_fins)
scene.collection.objects.link(ob_small_eyes)

# ---- scene / render settings (as saved in the file)
scene.frame_start = 1; scene.frame_end = 250; scene.frame_set(1)
scene.render.engine = 'BLENDER_EEVEE_NEXT'
scene.render.bake_bias = 0.0
scene.render.bake_samples = 0
scene.render.compositor_device = 'GPU'
scene.eevee.use_volume_custom_range = False
scene.eevee.fast_gi_thickness_near = 0.1
scene.eevee.fast_gi_thickness_far = 0.0
scene.eevee.ray_tracing_options.screen_trace_thickness = 0.1
bpy.context.view_layer.update()

# ---- added for rendering (the .blend has no active camera and no usable light): camera, sun + grey world if the file has none
cam_auto = bpy.data.cameras.new('AutoCamera')
cam_auto.lens = 50.0
cam_auto.sensor_width = 36.0
cam_auto.clip_end = 1000.0
ob_auto_camera = bpy.data.objects.new('AutoCamera', cam_auto)
scene.collection.objects.link(ob_auto_camera)
ob_auto_camera.location = (1.66521, -1.99825, 1.61466)
ob_auto_camera.rotation_euler = (1.09748, -7.21219e-08, 0.694738)
scene.camera = ob_auto_camera
light_auto_sun = bpy.data.lights.new('AutoSun', 'SUN')
light_auto_sun.energy = 3.0
light_auto_sun.angle = 0.0523599
ob_auto_sun = bpy.data.objects.new('AutoSun', light_auto_sun)
scene.collection.objects.link(ob_auto_sun)
ob_auto_sun.rotation_euler = (0.872665, 0.174533, 0.523599)
if scene.world is None:
    world_auto = bpy.data.worlds.new('AutoWorld')
    world_auto.color = (0.3, 0.3, 0.3)
    scene.world = world_auto
bpy.context.view_layer.update()
